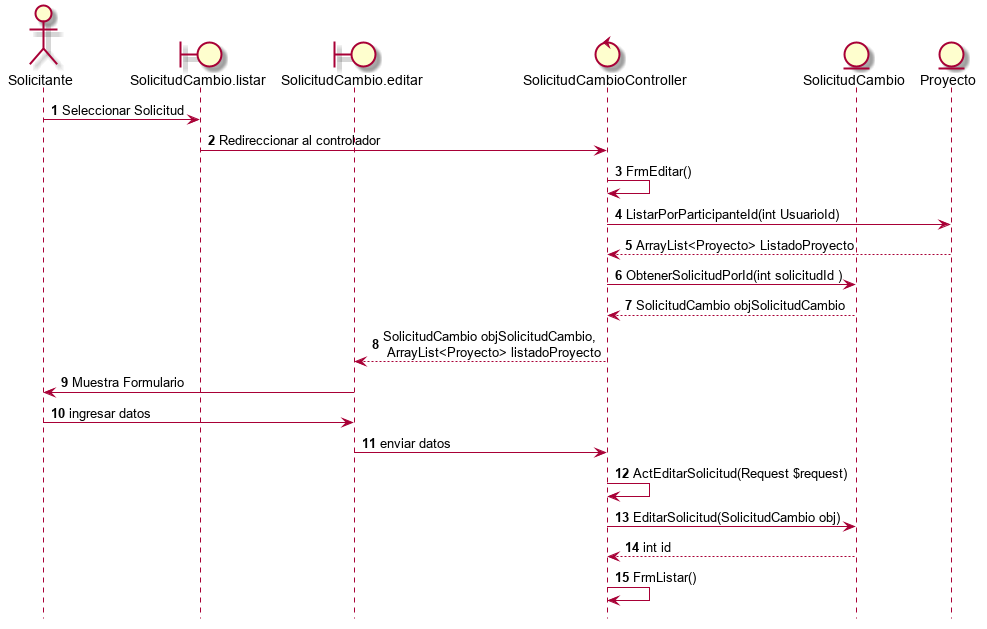

The diagram above was rendered by PlantUML. Its source (embedded in the PNG):
@startuml
hide footbox

actor Solicitante
boundary SolicitudCambio.listar
boundary SolicitudCambio.editar
control SolicitudCambioController
entity SolicitudCambio
entity Proyecto

autonumber
Solicitante -> SolicitudCambio.listar : Seleccionar Solicitud
SolicitudCambio.listar -> SolicitudCambioController : Redireccionar al controlador
SolicitudCambioController ->  SolicitudCambioController : FrmEditar()
SolicitudCambioController -> Proyecto : ListarPorParticipanteId(int UsuarioId)
Proyecto --> SolicitudCambioController : ArrayList<Proyecto> ListadoProyecto
SolicitudCambioController -> SolicitudCambio : ObtenerSolicitudPorId(int solicitudId )
SolicitudCambio --> SolicitudCambioController : SolicitudCambio objSolicitudCambio

SolicitudCambioController --> SolicitudCambio.editar : SolicitudCambio objSolicitudCambio, \n ArrayList<Proyecto> listadoProyecto
SolicitudCambio.editar -> Solicitante : Muestra Formulario
Solicitante -> SolicitudCambio.editar : ingresar datos
SolicitudCambio.editar -> SolicitudCambioController : enviar datos
SolicitudCambioController -> SolicitudCambioController : ActEditarSolicitud(Request $request)
SolicitudCambioController -> SolicitudCambio : EditarSolicitud(SolicitudCambio obj)
SolicitudCambio --> SolicitudCambioController : int id
SolicitudCambioController -> SolicitudCambioController : FrmListar()
@enduml